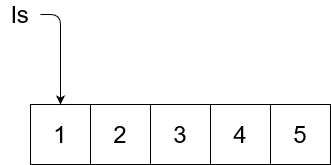

The diagram above was exported from draw.io. Its source (the exported page's mxGraphModel, read from the mxfile embedded in the PNG):
<mxGraphModel dx="581" dy="547" grid="1" gridSize="10" guides="1" tooltips="1" connect="1" arrows="1" fold="1" page="1" pageScale="1" pageWidth="850" pageHeight="1100" math="0" shadow="0">
  <root>
    <mxCell id="0" />
    <mxCell id="1" parent="0" />
    <mxCell id="Yaa0XtKq2nC1Wx4ulC8h-1" value="" style="rounded=0;whiteSpace=wrap;html=1;fontSize=24;" vertex="1" parent="1">
      <mxGeometry x="120" y="160" width="60" height="60" as="geometry" />
    </mxCell>
    <mxCell id="Yaa0XtKq2nC1Wx4ulC8h-2" value="&lt;font style=&quot;font-size: 24px&quot;&gt;1&lt;/font&gt;" style="rounded=0;whiteSpace=wrap;html=1;fontSize=24;" vertex="1" parent="1">
      <mxGeometry x="120" y="160" width="60" height="60" as="geometry" />
    </mxCell>
    <mxCell id="Yaa0XtKq2nC1Wx4ulC8h-3" value="2" style="rounded=0;whiteSpace=wrap;html=1;fontSize=24;" vertex="1" parent="1">
      <mxGeometry x="180" y="160" width="60" height="60" as="geometry" />
    </mxCell>
    <mxCell id="Yaa0XtKq2nC1Wx4ulC8h-4" value="3" style="rounded=0;whiteSpace=wrap;html=1;fontSize=24;" vertex="1" parent="1">
      <mxGeometry x="240" y="160" width="60" height="60" as="geometry" />
    </mxCell>
    <mxCell id="Yaa0XtKq2nC1Wx4ulC8h-5" value="4" style="rounded=0;whiteSpace=wrap;html=1;fontSize=24;" vertex="1" parent="1">
      <mxGeometry x="300" y="160" width="60" height="60" as="geometry" />
    </mxCell>
    <mxCell id="Yaa0XtKq2nC1Wx4ulC8h-6" value="5" style="rounded=0;whiteSpace=wrap;html=1;fontSize=24;" vertex="1" parent="1">
      <mxGeometry x="360" y="160" width="60" height="60" as="geometry" />
    </mxCell>
    <mxCell id="Yaa0XtKq2nC1Wx4ulC8h-7" value="&lt;font style=&quot;font-size: 24px&quot;&gt;ls&lt;/font&gt;" style="text;html=1;strokeColor=none;fillColor=none;align=center;verticalAlign=middle;whiteSpace=wrap;rounded=0;fontSize=24;" vertex="1" parent="1">
      <mxGeometry x="90" y="60" width="40" height="20" as="geometry" />
    </mxCell>
    <mxCell id="Yaa0XtKq2nC1Wx4ulC8h-8" value="" style="endArrow=classic;html=1;exitX=1;exitY=0.5;exitDx=0;exitDy=0;entryX=0.5;entryY=0;entryDx=0;entryDy=0;fontSize=24;" edge="1" parent="1" source="Yaa0XtKq2nC1Wx4ulC8h-7" target="Yaa0XtKq2nC1Wx4ulC8h-2">
      <mxGeometry width="50" height="50" relative="1" as="geometry">
        <mxPoint x="270" y="210" as="sourcePoint" />
        <mxPoint x="320" y="160" as="targetPoint" />
        <Array as="points">
          <mxPoint x="150" y="70" />
        </Array>
      </mxGeometry>
    </mxCell>
  </root>
</mxGraphModel>